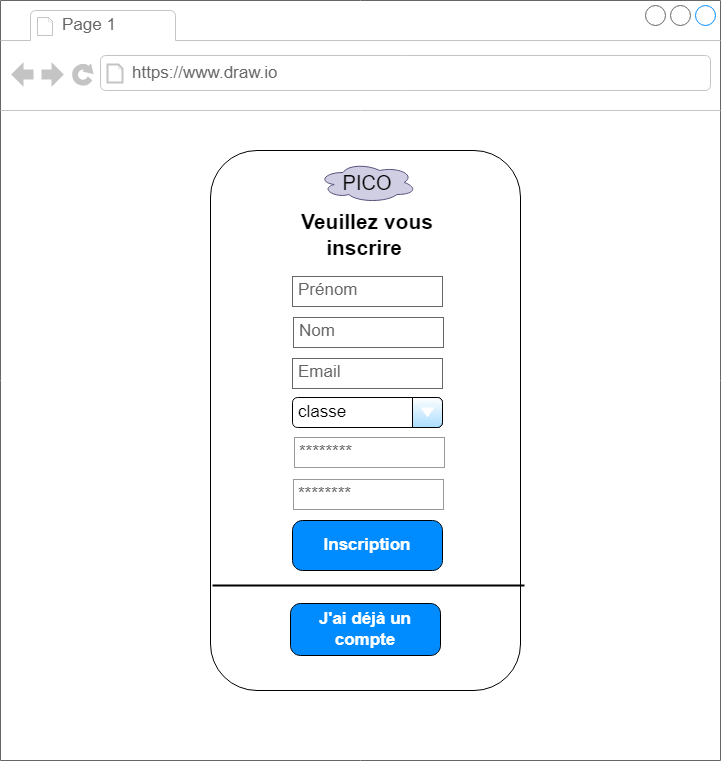

The diagram above was exported from draw.io. Its source (the exported page's mxGraphModel, read from the mxfile embedded in the PNG):
<mxGraphModel dx="2227" dy="1924" grid="1" gridSize="10" guides="1" tooltips="1" connect="1" arrows="1" fold="1" page="1" pageScale="1" pageWidth="827" pageHeight="1169" math="0" shadow="0">
  <root>
    <mxCell id="0" />
    <mxCell id="1" parent="0" />
    <mxCell id="7j6b9tzTI01FeJ4V9dyq-1" value="" style="strokeWidth=1;shadow=0;dashed=0;align=center;html=1;shape=mxgraph.mockup.containers.browserWindow;rSize=0;strokeColor=#666666;strokeColor2=#008cff;strokeColor3=#c4c4c4;mainText=,;recursiveResize=0;" vertex="1" parent="1">
      <mxGeometry x="-60" y="-60" width="720" height="760" as="geometry" />
    </mxCell>
    <mxCell id="7j6b9tzTI01FeJ4V9dyq-2" value="Page 1" style="strokeWidth=1;shadow=0;dashed=0;align=center;html=1;shape=mxgraph.mockup.containers.anchor;fontSize=17;fontColor=#666666;align=left;whiteSpace=wrap;" vertex="1" parent="7j6b9tzTI01FeJ4V9dyq-1">
      <mxGeometry x="60" y="12" width="110" height="26" as="geometry" />
    </mxCell>
    <mxCell id="7j6b9tzTI01FeJ4V9dyq-3" value="https://www.draw.io" style="strokeWidth=1;shadow=0;dashed=0;align=center;html=1;shape=mxgraph.mockup.containers.anchor;rSize=0;fontSize=17;fontColor=#666666;align=left;" vertex="1" parent="7j6b9tzTI01FeJ4V9dyq-1">
      <mxGeometry x="130" y="60" width="250" height="26" as="geometry" />
    </mxCell>
    <mxCell id="wd2-VoVV0iQr9h922736-22" value="" style="rounded=1;whiteSpace=wrap;html=1;" parent="1" vertex="1">
      <mxGeometry x="150" y="90" width="310" height="540" as="geometry" />
    </mxCell>
    <mxCell id="wd2-VoVV0iQr9h922736-11" value="classe" style="strokeWidth=1;shadow=0;dashed=0;align=center;html=1;shape=mxgraph.mockup.forms.comboBox;align=left;fillColor2=#aaddff;mainText=;fontSize=17;spacingLeft=3;strokeColor=#000000;fontColor=#000000;labelBackgroundColor=#FFFFFF;labelBorderColor=#FFFFFF;gradientColor=#FFFFFF;" parent="1" vertex="1">
      <mxGeometry x="232" y="337" width="150" height="30" as="geometry" />
    </mxCell>
    <mxCell id="wd2-VoVV0iQr9h922736-12" value="Prénom" style="strokeWidth=1;shadow=0;dashed=0;align=center;html=1;shape=mxgraph.mockup.text.textBox;fontColor=#666666;align=left;fontSize=17;spacingLeft=4;spacingTop=-3;whiteSpace=wrap;strokeColor=#666666;mainText=" parent="1" vertex="1">
      <mxGeometry x="232" y="216" width="150" height="30" as="geometry" />
    </mxCell>
    <mxCell id="wd2-VoVV0iQr9h922736-15" value="Nom" style="strokeWidth=1;shadow=0;dashed=0;align=center;html=1;shape=mxgraph.mockup.text.textBox;fontColor=#666666;align=left;fontSize=17;spacingLeft=4;spacingTop=-3;whiteSpace=wrap;strokeColor=#666666;mainText=" parent="1" vertex="1">
      <mxGeometry x="233" y="257" width="150" height="30" as="geometry" />
    </mxCell>
    <mxCell id="wd2-VoVV0iQr9h922736-16" value="********" style="strokeWidth=1;shadow=0;dashed=0;align=center;html=1;shape=mxgraph.mockup.forms.pwField;strokeColor=#999999;mainText=;align=left;fontColor=#666666;fontSize=17;spacingLeft=3;" parent="1" vertex="1">
      <mxGeometry x="234" y="377" width="150" height="30" as="geometry" />
    </mxCell>
    <mxCell id="wd2-VoVV0iQr9h922736-18" value="J'ai déjà un compte" style="strokeWidth=1;shadow=0;dashed=0;align=center;html=1;shape=mxgraph.mockup.buttons.button;mainText=;buttonStyle=round;fontSize=17;fontStyle=1;whiteSpace=wrap;fontColor=#FFFFFF;labelBackgroundColor=none;labelBorderColor=none;fillColor=#008CFF;" parent="1" vertex="1">
      <mxGeometry x="230" y="543" width="150" height="52" as="geometry" />
    </mxCell>
    <mxCell id="wd2-VoVV0iQr9h922736-19" value="&lt;font style=&quot;font-size: 21px;&quot;&gt;&lt;b&gt;Veuillez vous inscrire&amp;nbsp;&lt;/b&gt;&lt;/font&gt;" style="text;html=1;strokeColor=none;fillColor=none;align=center;verticalAlign=middle;whiteSpace=wrap;rounded=0;" parent="1" vertex="1">
      <mxGeometry x="232" y="147" width="150" height="54" as="geometry" />
    </mxCell>
    <mxCell id="wd2-VoVV0iQr9h922736-20" value="Inscription" style="strokeWidth=1;shadow=0;dashed=0;align=center;html=1;shape=mxgraph.mockup.buttons.button;mainText=;buttonStyle=round;fontSize=17;fontStyle=1;whiteSpace=wrap;fillColor=#008CFF;fontColor=#FFFFFF;" parent="1" vertex="1">
      <mxGeometry x="232" y="460" width="150" height="50" as="geometry" />
    </mxCell>
    <mxCell id="1-Lw_fuXOfhVn8eZRqLr-13" value="&lt;font color=&quot;#000000&quot; style=&quot;font-size: 20px;&quot;&gt;PICO&lt;/font&gt;" style="ellipse;shape=cloud;whiteSpace=wrap;html=1;fillColor=#d0cee2;strokeColor=#56517e;" parent="1" vertex="1">
      <mxGeometry x="258" y="102" width="98" height="40" as="geometry" />
    </mxCell>
    <mxCell id="1-Lw_fuXOfhVn8eZRqLr-14" value="Email" style="strokeWidth=1;shadow=0;dashed=0;align=center;html=1;shape=mxgraph.mockup.text.textBox;fontColor=#666666;align=left;fontSize=17;spacingLeft=4;spacingTop=-3;whiteSpace=wrap;strokeColor=#666666;mainText=" parent="1" vertex="1">
      <mxGeometry x="232" y="298" width="150" height="30" as="geometry" />
    </mxCell>
    <mxCell id="1-Lw_fuXOfhVn8eZRqLr-15" value="********" style="strokeWidth=1;shadow=0;dashed=0;align=center;html=1;shape=mxgraph.mockup.forms.pwField;strokeColor=#999999;mainText=;align=left;fontColor=#666666;fontSize=17;spacingLeft=3;" parent="1" vertex="1">
      <mxGeometry x="233" y="419" width="150" height="30" as="geometry" />
    </mxCell>
    <mxCell id="1-Lw_fuXOfhVn8eZRqLr-16" value="" style="line;strokeWidth=2;html=1;" parent="1" vertex="1">
      <mxGeometry x="152" y="520" width="312" height="10" as="geometry" />
    </mxCell>
  </root>
</mxGraphModel>